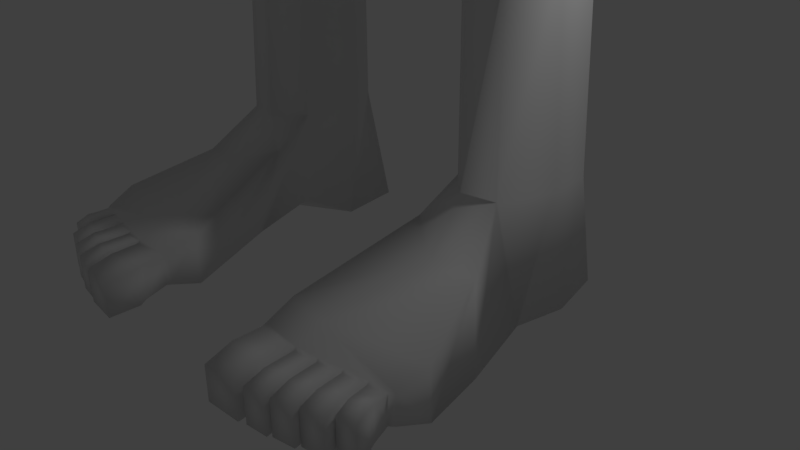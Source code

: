 # Source: humanModel.blend  (saved by Blender 2.78.0; exported with 4.5.12 LTS)
import bpy
from mathutils import Matrix  # noqa: F401  (used for matrix-valued properties, if any)

bpy.ops.wm.read_factory_settings(use_empty=True)
scene = bpy.context.scene
scene.name = 'Scene'

# ---- collections
col_collection_1 = bpy.data.collections.new('Collection 1'); scene.collection.children.link(col_collection_1)

# ---- materials (node trees are filled in below, after node groups)
mat_material = bpy.data.materials.new('Material')
mat_material.alpha_threshold = 0.0
mat_material.use_transparent_shadow = False
mat_material.roughness = 0.5
mat_material.line_color = (0.0, 0.0, 0.0, 1.0)

# ---- material node trees

# ---- world
world_world = bpy.data.worlds.new('World'); scene.world = world_world
world_world.color = (0.05088, 0.05088, 0.05088)
world_world.use_sun_shadow = False
world_world.sun_shadow_jitter_overblur = 0.0
world_world.cycles.sampling_method = 'MANUAL'

# ---- cameras
cam_camera = bpy.data.cameras.new('Camera')
cam_camera.clip_end = 100.0
cam_camera.lens = 35.0
cam_camera.sensor_width = 32.0
cam_camera.sensor_height = 18.0
cam_camera.ortho_scale = 7.314
cam_camera.dof.focus_distance = 0.0
cam_camera.dof.aperture_fstop = 128.0

# ---- lights
light_lamp = bpy.data.lights.new('Lamp', 'POINT')
light_lamp.transmission_factor = 0.0
light_lamp.cutoff_distance = 30.0
light_lamp.energy = 100.0
light_lamp.shadow_buffer_clip_start = 1.001
light_lamp.shadow_soft_size = 0.1
light_lamp.shadow_maximum_resolution = 0.006
light_lamp.use_absolute_resolution = True

# ---- meshes
me_cube = bpy.data.meshes.new('Cube')
me_cube.from_pydata([(1.032, 1.075, -0.9246), (0.9999, -1.005, -1.72), (1.0, 1.0, 1.0), (1.0, -1.0, 1.0), (1.202, 0.5127, -1.127), (1.256, -0.1076, -1.374), (1.135, -0.6042, -1.63), (0.4727, 1.272, -1.122), (0.0, 1.34, -1.19), (1.217, 1.215, -0.4505), (1.225, 1.225, -1.315e-13), (1.167, 1.167, 0.5246), (0.5246, -1.312, -2.225), (0.0, -1.37, -2.282), (1.167, -1.167, -0.9557), (1.225, -1.225, -0.1427), (1.167, -1.167, 0.521), (1.152, 0.5246, 1.167), (1.179, -7.516e-07, 1.225), (1.152, -0.5246, 1.167), (0.5246, 1.167, 1.167), (0.0, 1.225, 1.225), (0.5246, -1.167, 1.167), (0.0, -1.225, 1.225), (0.6247, 1.463, 0.6725), (0.0, 1.566, 0.724), (1.032, -0.167, -2.329), (0.6628, 1.6, -7.15e-14), (0.0, 1.732, -3.349e-14), (0.3481, 1.517, -2.077), (0.6283, 1.523, -0.6214), (0.0, 1.628, -0.6803), (0.9775, 0.5984, -2.081), (4.573, 0.374, -5.723), (0.3249, -0.1622, -2.865), (2.015, 1.72, -3.429), (1.996, 1.018, -3.161), (2.325, 0.4094, -3.429), (0.4743, 2.329, -3.033), (0.0, 2.439, -3.033), (1.741, 0.4895, -7.635), (0.6697, -0.6865, -3.476), (0.6247, -1.463, -1.326), (0.0, -1.566, -1.363), (4.923, 1.413, -5.573), (0.6628, -1.6, -0.1996), (0.0, -1.732, -0.1607), (0.5433, -0.1981, -3.134), (0.6247, -1.463, 0.6722), (0.0, -1.566, 0.724), (0.7746, 1.279, -1.879), (1.483, 0.6272, -0.6199), (1.476, -0.02921, -0.7311), (1.44, -0.6463, -0.9079), (1.567, 0.6628, -1.568e-13), (1.599, -3.166e-07, -1.728e-13), (1.567, -0.6628, -0.02864), (1.422, 0.6247, 0.6725), (1.433, -4.437e-07, 0.724), (1.422, -0.6247, 0.6725), (0.6725, 0.6247, 1.463), (0.724, -4.525e-07, 1.566), (0.6725, -0.6247, 1.463), (0.0, 0.6628, 1.6), (0.0, -2.275e-07, 1.732), (0.0, -0.6628, 1.6), (0.0, 1.598, -2.145), (0.0, 1.768, -2.811), (0.5636, 1.678, -2.771), (1.498, 1.279, -7.635), (4.524, 1.82, -5.757), (1.302, -0.206, -2.944), (0.6237, -0.1076, -1.908), (0.0, -0.1076, -2.014), (1.249, 0.6548, -2.813), (0.5717, -0.7426, -2.204), (0.0, -0.7863, -2.289), (1.034, 1.414, -2.651), (2.641, 1.57, -4.957), (2.82, 0.9858, -5.097), (2.737, 0.4094, -4.908), (0.4743, 2.329, -5.449), (0.0, 2.439, -5.449), (2.243, 0.4889, -9.231), (1.996, 1.546, -9.16), (1.035, -1.941, -5.296), (1.817, -0.137, -7.635), (0.4743, 1.557, -7.411), (0.0, 1.667, -7.411), (2.063, -0.1848, -9.396), (0.8303, 1.904, -8.991), (0.0, 1.755, -9.231), (2.291, 1.657, -11.35), (1.086, -1.473, -10.98), (0.6858, -1.416, -9.775), (0.0, -1.416, -9.775), (0.006408, 1.289, -12.14), (0.0, 1.357, -12.14), (0.01864, 0.4223, -12.14), (0.0, 0.4836, -12.14), (0.04849, -1.086, -12.14), (0.0, -1.299, -12.06), (0.0, -1.473, -10.54), (1.339, 1.849, -12.07), (0.0, 1.972, -12.07), (2.457, 0.4889, -10.11), (2.106, -0.1848, -10.41), (2.79, 1.221, -13.02), (1.502, -1.435, -13.02), (1.186, 1.838, -13.02), (0.1397, 0.7373, -13.02), (0.2705, -0.6185, -13.02), (2.071, 1.827, -13.02), (2.921, -0.1347, -13.02), (2.387, -1.235, -13.02), (2.49, 1.106, -16.49), (1.587, -0.8093, -16.49), (1.366, 1.55, -16.49), (0.9923, 0.7569, -16.49), (1.084, -0.2204, -16.49), (1.986, 1.695, -16.49), (2.581, 0.1283, -16.49), (2.207, -0.6648, -16.49), (2.49, 1.344, -18.35), (1.587, -0.4862, -18.35), (1.366, 1.789, -18.35), (0.9923, 1.08, -18.35), (1.084, 0.1027, -18.35), (1.986, 1.933, -18.35), (2.581, 0.4514, -18.35), (2.207, -0.3417, -18.35), (2.629, 1.56, -19.61), (1.548, -0.4868, -19.61), (1.283, 2.107, -19.61), (0.8351, 1.44, -19.61), (0.9449, 0.2377, -19.61), (2.026, 2.285, -19.61), (2.738, 0.6666, -19.61), (2.291, -0.3091, -19.61), (2.304, 0.9906, -22.09), (1.64, -0.1778, -22.09), (1.477, 1.262, -22.09), (1.202, 0.7778, -22.09), (1.27, 0.1815, -22.09), (1.933, 1.35, -22.09), (2.371, 0.3943, -22.09), (2.096, -0.0897, -22.09), (2.359, 1.091, -24.56), (1.716, -0.229, -24.56), (1.558, 1.354, -24.56), (1.292, 0.8848, -24.56), (1.357, 0.1194, -24.56), (2.0, 1.44, -24.56), (2.425, 0.513, -24.56), (2.158, -0.1436, -24.56), (1.552, -2.036, -25.47), (0.9629, -1.945, -25.47), (2.841, -1.773, -25.47), (1.552, -2.036, -26.13), (0.9633, -1.945, -26.13), (2.849, -1.769, -26.13), (1.716, 1.735, -26.06), (1.261, 1.468, -26.06), (2.319, 1.468, -26.06), (1.716, 0.687, -26.06), (1.132, 0.625, -26.06), (2.504, 0.7033, -26.06), (1.716, -0.1424, -25.87), (2.503, -0.1011, -25.94), (1.271, -0.03895, -25.71), (1.561, -2.356, -25.62), (2.761, -2.152, -25.62), (0.9879, -2.319, -25.62), (1.561, -2.356, -26.01), (2.761, -2.152, -26.01), (0.9879, -2.319, -26.01), (0.0, 1.902, -6.65), (0.6846, -1.275, -6.258), (0.4743, 1.797, -6.617), (-0.0003524, -1.26, -6.164), (2.085, 1.37, -6.476), (2.293, 0.7141, -6.322), (2.28, 0.1394, -6.088), (0.0, 1.667, -8.118), (0.4743, 1.557, -8.118), (0.6858, -1.416, -9.147), (0.0, -1.416, -9.147), (1.498, 1.279, -8.451), (1.741, 0.4895, -8.451), (1.817, -0.137, -8.451), (2.434, 1.669, -3.429), (2.559, 1.018, -3.237), (2.88, 0.4094, -3.429), (2.88, 0.4094, -4.908), (2.829, 1.018, -5.024), (2.666, 1.537, -4.908), (3.334, 1.783, -3.472), (3.379, 1.264, -3.205), (3.495, 0.6557, -3.322), (4.474, 0.6557, -4.521), (4.512, 1.264, -4.418), (4.313, 1.783, -4.439), (3.589, 0.519, -4.636), (2.963, 1.75, -3.448), (3.399, 1.647, -4.699), (3.154, 0.519, -3.322), (3.074, 1.127, -3.234), (4.648, 1.369, -5.097), (3.061, 1.322, -5.08), (3.078, 0.8411, -5.071), (3.485, 0.515, -5.115), (4.314, 1.695, -5.213), (4.666, 0.888, -5.088), (4.356, 0.5345, -5.191), (3.334, 1.675, -5.168), (6.982, 1.01, -10.87), (5.474, 1.329, -6.79), (4.451, 1.282, -7.337), (4.466, 0.801, -7.325), (4.777, 0.4749, -7.156), (5.163, 1.655, -6.959), (5.49, 0.8479, -6.778), (5.201, 0.4944, -6.93), (4.739, 1.635, -7.185), (5.549, 1.328, -6.931), (4.526, 1.281, -7.478), (4.541, 0.8001, -7.466), (4.852, 0.4741, -7.297), (5.238, 1.654, -7.1), (5.565, 0.8471, -6.919), (5.276, 0.4935, -7.071), (4.814, 1.634, -7.326), (5.945, 1.362, -7.496), (4.773, 1.308, -8.122), (4.791, 0.7575, -8.109), (5.146, 0.384, -7.915), (5.589, 1.735, -7.689), (5.963, 0.8112, -7.482), (5.632, 0.4063, -7.656), (5.103, 1.713, -7.948), (7.087, 0.3448, -10.4), (6.761, 1.144, -9.694), (6.23, 1.12, -9.978), (6.238, 0.8707, -9.972), (6.399, 0.7015, -9.884), (6.599, 1.314, -9.782), (6.769, 0.8951, -9.688), (6.619, 0.7116, -9.767), (6.379, 1.304, -9.899), (6.867, 1.143, -9.894), (6.336, 1.119, -10.18), (6.344, 0.8695, -10.17), (6.505, 0.7003, -10.08), (6.706, 1.312, -9.982), (6.875, 0.8939, -9.888), (6.725, 0.7104, -9.967), (6.486, 1.302, -10.1), (6.89, 1.138, -10.03), (6.359, 1.114, -10.31), (6.367, 0.8647, -10.31), (6.528, 0.6954, -10.22), (6.729, 1.308, -10.12), (6.848, 0.889, -10.1), (6.748, 0.7055, -10.1), (6.509, 1.298, -10.23), (7.254, 1.138, -10.73), (6.723, 1.148, -10.81), (6.731, 0.8644, -10.8), (6.891, 0.6609, -10.71), (7.093, 1.341, -10.82), (7.261, 0.8544, -10.72), (7.085, 0.7083, -10.81), (6.886, 1.288, -10.93), (6.867, 0.3347, -10.51), (7.187, 0.5282, -10.4), (7.407, 0.5263, -10.64), (7.257, 0.3428, -10.72), (7.037, 0.3327, -10.63), (6.571, 1.492, -10.9), (6.397, 1.494, -10.77), (6.547, 1.678, -10.69), (6.721, 1.676, -11.02), (6.767, 1.688, -10.58), (6.941, 1.686, -10.9), (7.116, 0.742, -10.85), (7.029, 0.9966, -10.9), (7.258, 1.105, -10.78), (7.265, 0.8653, -10.77), (7.014, 1.038, -10.91), (6.934, 1.273, -10.95), (7.109, 1.318, -10.86), (7.244, 1.146, -10.79), (7.133, 0.6921, -10.84), (7.281, 0.8154, -10.76), (7.404, 0.5385, -10.69), (7.278, 0.3837, -10.76), (7.086, 1.365, -10.87), (6.912, 1.32, -10.97), (6.772, 1.647, -11.05), (6.958, 1.656, -10.95), (7.57, 0.9831, -11.91), (7.657, 0.7285, -11.86), (7.8, 1.091, -11.79), (7.806, 0.8518, -11.78), (7.475, 1.26, -11.96), (7.556, 1.025, -11.92), (7.65, 1.304, -11.87), (7.785, 1.133, -11.79), (7.712, 0.8047, -11.56), (7.563, 0.6813, -11.64), (7.835, 0.5278, -11.49), (7.708, 0.3729, -11.56), (7.342, 1.31, -11.77), (7.517, 1.354, -11.68), (7.202, 1.637, -11.85), (7.388, 1.645, -11.75), (2.441, 1.789, -4.61), (0.5515, 2.585, -4.924), (0.9502, -1.696, -4.702), (2.816, 0.1839, -4.598), (6.768, -0.2931, -10.17), (6.62, -0.2931, -10.25), (6.996, -0.2931, -10.37), (6.847, -0.2931, -10.45), (7.568, 0.8115, -10.97), (7.539, 0.8122, -10.91), (7.711, 0.8079, -11.23), (7.682, 0.8086, -11.18), (7.534, 0.6853, -11.26), (7.563, 0.6845, -11.31), (7.39, 0.6888, -10.99), (7.419, 0.6881, -11.04), (7.691, 0.5346, -10.9), (7.662, 0.5353, -10.84), (7.834, 0.531, -11.16), (7.805, 0.5317, -11.11), (7.564, 0.3798, -10.96), (7.535, 0.3805, -10.91), (7.707, 0.3762, -11.23), (7.679, 0.3769, -11.18), (7.582, 0.8606, -11.03), (7.553, 0.8614, -10.98), (7.762, 0.8561, -11.37), (7.734, 0.8569, -11.32), (7.727, 1.096, -11.32), (7.756, 1.096, -11.38), (7.547, 1.101, -10.99), (7.576, 1.1, -11.04), (7.433, 0.7373, -11.11), (7.405, 0.738, -11.06), (7.614, 0.7328, -11.45), (7.585, 0.7335, -11.4), (7.346, 0.9919, -11.16), (7.317, 0.9926, -11.11), (7.526, 0.9874, -11.5), (7.498, 0.9881, -11.45), (7.419, 1.313, -11.11), (7.391, 1.314, -11.06), (7.6, 1.309, -11.45), (7.571, 1.309, -11.39), (7.396, 1.265, -11.49), (7.425, 1.264, -11.54), (7.216, 1.269, -11.15), (7.245, 1.268, -11.21), (7.555, 1.142, -11.04), (7.526, 1.143, -10.98), (7.735, 1.137, -11.37), (7.707, 1.138, -11.32), (7.325, 1.034, -11.16), (7.296, 1.034, -11.11), (7.506, 1.029, -11.5), (7.477, 1.03, -11.44), (7.199, 1.316, -11.17), (7.17, 1.317, -11.12), (7.342, 1.313, -11.44), (7.313, 1.314, -11.39), (7.488, 1.358, -11.29), (7.517, 1.358, -11.35), (7.345, 1.362, -11.03), (7.373, 1.361, -11.08), (7.059, 1.643, -11.25), (7.031, 1.644, -11.2), (7.203, 1.64, -11.52), (7.174, 1.641, -11.47), (7.245, 1.652, -11.15), (7.216, 1.653, -11.1), (7.388, 1.648, -11.42), (7.359, 1.649, -11.37), (6.81, 0.05589, -10.05), (6.808, 0.1781, -10.04), (6.652, 0.1781, -10.12), (6.662, 0.05589, -10.12), (7.062, 0.1774, -10.25), (7.038, 0.05589, -10.25), (6.89, 0.05589, -10.32), (6.895, 0.1772, -10.34), (0.0, 2.7, -4.921), (4.029, 0.3496, -5.969), (2.788, 0.2127, -4.585), (2.515, 1.676, -4.626), (4.263, 0.4917, -3.901), (4.442, 1.316, -3.86), (4.092, 1.879, -4.037), (3.547, 0.2574, -4.342), (3.261, 1.909, -4.44), (2.81, 1.236, -14.81), (2.086, 1.831, -14.81), (2.933, -0.03321, -14.81), (1.16, 1.838, -14.81), (0.282, 0.7803, -14.81), (1.487, -1.293, -14.83), (2.413, -1.09, -14.82), (0.4056, -0.4891, -14.82), (2.207, -0.8794, -17.11), (2.207, -0.7717, -17.73), (2.581, 0.3437, -17.73), (2.581, 0.236, -17.11), (0.9923, 0.8646, -17.11), (0.9923, 0.9723, -17.73), (1.084, -0.3272, -17.73), (1.084, -0.4349, -17.11), (1.587, -0.9162, -17.73), (1.587, -1.024, -17.11), (2.49, 0.9059, -17.11), (2.49, 1.014, -17.73), (1.986, 1.602, -17.73), (1.986, 1.495, -17.11), (1.366, 1.458, -17.73), (1.366, 1.35, -17.11), (1.34, 2.472, -9.593), (0.2992, 2.658, -9.593), (0.02184, 2.732, -9.593), (1.584, 2.472, -10.77), (0.8571, 2.791, -11.17), (0.02184, 2.868, -11.37), (0.0, -1.171, -6.264), (0.0, -1.247, -7.356), (1.647, -0.3495, -7.668), (0.731, -1.247, -7.356), (0.724, -1.391, -8.955), (2.025, -0.1238, -6.307), (0.731, -1.171, -6.393), (0.0, -1.391, -8.955), (1.647, -0.3495, -8.34), (0.0, 2.154, -6.138), (0.7132, -1.377, -6.031), (0.4801, 2.047, -6.118), (2.385, 1.456, -5.804), (2.579, 0.847, -5.768), (2.555, 0.2464, -5.582), (0.0, -0.07509, -2.976), (0.1867, -0.1622, -2.865), (0.0, -0.0205, -2.014), (0.2461, -0.1981, -3.134), (0.1999, -1.57, -5.357), (0.3143, -1.459, -5.893), (0.2331, -0.7821, -3.455), (0.0, -0.7651, -3.518), (0.2226, -0.1076, -1.908), (0.0, -0.111, -3.177), (0.0, -1.357, -5.793), (0.0, -1.325, -5.338), (3.61, 1.355, -6.167), (3.63, 0.7562, -6.153), (4.943, 0.8149, -5.559), (3.98, 1.796, -6.003), (1.441, 1.894, -12.23), (0.1087, 1.384, -12.29), (0.09633, 0.4709, -12.56), (0.1346, -1.03, -12.56), (2.288, -0.3572, -10.86), (2.592, 0.3909, -10.56), (1.323, -1.489, -11.47), (2.678, 1.329, -11.72), (1.856, -0.802, -25.11), (1.309, -0.4307, -24.9), (2.432, -0.7273, -25.11), (1.856, -0.8558, -25.99), (2.765, -1.061, -26.02), (1.373, -0.7264, -25.99), (1.861, -2.317, -26.01), (1.86, -2.316, -25.62), (2.16, -2.258, -26.01), (2.162, -2.257, -25.62), (2.464, -2.204, -26.01), (2.466, -2.201, -25.62), (1.54, -2.409, -25.63), (1.002, -2.375, -25.63), (1.002, -2.375, -26.0), (1.54, -2.409, -26.0), (2.715, -2.208, -25.63), (2.483, -2.253, -25.63), (2.481, -2.256, -26.0), (2.715, -2.208, -26.0), (1.856, -2.373, -26.0), (1.856, -2.372, -25.63), (1.577, -2.409, -25.63), (1.577, -2.409, -26.0), (2.159, -2.314, -26.0), (2.16, -2.313, -25.63), (1.879, -2.368, -25.63), (1.88, -2.369, -26.0), (2.461, -2.26, -26.0), (2.463, -2.257, -25.63), (2.181, -2.309, -25.63), (2.179, -2.31, -26.0), (1.057, -3.11, -25.72), (1.521, -3.075, -25.72), (1.057, -3.11, -26.17), (1.521, -3.075, -26.17), (2.535, -2.677, -25.72), (2.767, -2.632, -25.72), (2.533, -2.68, -26.17), (2.767, -2.632, -26.17), (1.89, -3.002, -25.72), (1.891, -3.003, -26.17), (1.611, -3.039, -25.72), (1.611, -3.039, -26.17), (2.211, -2.909, -25.72), (2.209, -2.91, -26.17), (1.93, -2.964, -25.72), (1.93, -2.965, -26.17), (2.51, -2.798, -25.72), (2.509, -2.801, -26.17), (2.228, -2.85, -25.72), (2.226, -2.851, -26.17), (0.9999, -2.657, -25.64), (0.9967, -2.732, -25.64), (1.533, -2.691, -25.64), (1.529, -2.766, -25.64), (0.9967, -2.732, -26.13), (0.9999, -2.657, -26.08), (1.529, -2.766, -26.13), (1.533, -2.691, -26.08), (1.875, -2.741, -25.64), (1.869, -2.666, -25.64), (1.87, -2.667, -26.08), (1.876, -2.742, -26.13), (1.597, -2.778, -25.64), (1.59, -2.703, -25.64), (1.597, -2.778, -26.13), (1.59, -2.703, -26.08), (2.19, -2.667, -25.64), (2.18, -2.593, -25.64), (2.179, -2.594, -26.08), (2.188, -2.669, -26.13), (1.909, -2.722, -25.64), (1.899, -2.648, -25.64), (1.909, -2.723, -26.13), (1.9, -2.649, -26.08), (2.491, -2.576, -25.64), (2.48, -2.501, -25.64), (2.478, -2.504, -26.08), (2.489, -2.579, -26.13), (2.208, -2.628, -25.64), (2.197, -2.554, -25.64), (2.206, -2.629, -26.13), (2.195, -2.555, -26.08), (2.501, -2.435, -25.64), (2.515, -2.509, -25.64), (2.733, -2.39, -25.64), (2.747, -2.464, -25.64), (2.513, -2.512, -26.13), (2.499, -2.438, -26.08), (2.747, -2.464, -26.13), (2.733, -2.39, -26.08), (2.403, -0.5915, -5.189), (2.048, -0.589, -5.918), (1.742, -0.6276, -6.233), (2.227, -0.8473, -4.647), (1.549, -1.644, -4.743), (1.861, -1.704, -5.292), (1.433, -0.9831, -6.16), (0.4534, -1.633, -5.03), (0.496, -1.712, -5.364), (0.4514, -0.7404, -3.466), (1.497, -0.2124, -3.452), (1.083, -0.4496, -3.464), (2.369, -0.6365, -5.598), (1.766, -1.518, -5.849), (0.9947, -1.8, -5.808), (0.4051, -1.586, -5.646), (2.656, 0.3279, -5.245), (2.505, 0.2967, -4.013), (1.737, -0.4399, -4.021), (1.251, -0.8874, -4.063), (0.7974, -1.105, -4.089), (0.4399, -1.133, -4.248), (0.1823, -1.057, -4.406)], [], [(59, 19, 3, 16), (2, 11, 24, 20), (20, 24, 25, 21), (11, 10, 27, 24), (24, 27, 28, 25), (10, 9, 30, 27), (27, 30, 31, 28), (9, 0, 7, 30), (30, 7, 8, 31), (1, 14, 42, 12), (12, 42, 43, 13), (7, 0, 50, 29), (14, 15, 45, 42), (42, 45, 46, 43), (5, 72, 34, 26), (15, 16, 48, 45), (45, 48, 49, 46), (0, 4, 32, 50), (16, 3, 22, 48), (48, 22, 23, 49), (8, 7, 29, 66), (6, 53, 14, 1), (53, 56, 15, 14), (56, 59, 16, 15), (0, 9, 51, 4), (4, 51, 52, 5), (5, 52, 53, 6), (9, 10, 54, 51), (51, 54, 55, 52), (52, 55, 56, 53), (10, 11, 57, 54), (54, 57, 58, 55), (55, 58, 59, 56), (11, 2, 17, 57), (57, 17, 18, 58), (58, 18, 19, 59), (19, 62, 22, 3), (62, 65, 23, 22), (587, 575, 456, 588), (2, 20, 60, 17), (17, 60, 61, 18), (18, 61, 62, 19), (20, 21, 63, 60), (60, 63, 64, 61), (61, 64, 65, 62), (4, 5, 26, 32), (77, 74, 36, 35), (67, 68, 38, 39), (396, 317, 81, 82), (35, 36, 191, 190), (570, 318, 85, 571), (317, 316, 78, 81), (29, 50, 77, 68), (26, 34, 47, 71), (50, 32, 74, 77), (66, 29, 68, 67), (71, 47, 41, 577, 576, 37), (32, 26, 71, 74), (74, 71, 37, 36), (5, 6, 75, 72), (72, 75, 76, 73), (72, 73, 452, 458), (6, 1, 12, 75), (75, 12, 13, 76), (68, 77, 35, 38), (176, 178, 87, 88), (86, 182, 440, 437), (180, 181, 40, 69), (178, 180, 69, 87), (41, 47, 453, 456, 575), (79, 78, 195, 194), (188, 189, 89, 83), (183, 184, 90, 91), (185, 186, 95, 94), (187, 188, 83, 84), (181, 182, 86, 40), (189, 86, 437, 443), (469, 468, 110, 111), (104, 103, 96, 97), (467, 466, 112, 109), (93, 102, 101, 100), (189, 185, 94, 89), (184, 187, 84, 90), (96, 98, 99, 97), (98, 100, 101, 99), (104, 91, 431, 434), (93, 106, 89, 94), (84, 83, 105, 92), (83, 89, 106, 105), (94, 95, 102, 93), (91, 90, 430, 431), (471, 470, 114, 113), (468, 467, 109, 110), (470, 472, 108, 114), (473, 471, 113, 107), (466, 473, 107, 112), (472, 469, 111, 108), (406, 405, 115, 120), (405, 407, 121, 115), (408, 406, 120, 117), (409, 408, 117, 118), (411, 410, 116, 122), (407, 411, 122, 121), (412, 409, 118, 119), (410, 412, 119, 116), (415, 414, 130, 129), (419, 418, 126, 127), (421, 419, 127, 124), (425, 424, 123, 128), (424, 415, 129, 123), (427, 425, 128, 125), (418, 427, 125, 126), (414, 421, 124, 130), (130, 124, 132, 138), (129, 130, 138, 137), (127, 126, 134, 135), (124, 127, 135, 132), (128, 123, 131, 136), (123, 129, 137, 131), (125, 128, 136, 133), (126, 125, 133, 134), (131, 137, 145, 139), (133, 136, 144, 141), (134, 133, 141, 142), (138, 132, 140, 146), (137, 138, 146, 145), (135, 134, 142, 143), (132, 135, 143, 140), (136, 131, 139, 144), (140, 143, 151, 148), (144, 139, 147, 152), (139, 145, 153, 147), (141, 144, 152, 149), (142, 141, 149, 150), (146, 140, 148, 154), (145, 146, 154, 153), (143, 142, 150, 151), (474, 475, 156, 155), (476, 474, 155, 157), (156, 159, 175, 172), (155, 156, 172, 170), (164, 165, 162, 161), (166, 164, 161, 163), (147, 163, 161, 152), (152, 161, 162, 149), (168, 167, 164, 166), (167, 169, 165, 164), (477, 479, 169, 167), (478, 477, 167, 168), (478, 168, 154, 476), (168, 166, 153, 154), (166, 163, 147, 153), (149, 162, 165, 150), (150, 165, 169, 151), (475, 479, 159, 156), (523, 522, 524, 525), (519, 518, 520, 521), (159, 158, 173, 175), (157, 155, 170, 481, 483, 485, 171), (160, 157, 171, 174), (158, 160, 174, 484, 482, 480, 173), (567, 572, 445, 177, 568), (448, 449, 182, 181), (446, 447, 180, 178), (447, 448, 181, 180), (444, 446, 178, 176), (87, 69, 187, 184), (185, 189, 443, 439), (69, 40, 188, 187), (186, 185, 439, 442), (88, 87, 184, 183), (40, 86, 189, 188), (404, 203, 196, 402), (201, 200, 207, 211), (80, 79, 194, 193), (36, 37, 192, 191), (319, 80, 193, 398), (316, 35, 190, 399), (402, 401, 200, 201), (401, 400, 199, 200), (403, 202, 199, 400), (203, 206, 197, 196), (193, 194, 209, 210), (206, 205, 198, 197), (191, 192, 205, 206), (202, 193, 210, 213), (190, 191, 206, 203), (398, 193, 202, 403), (195, 204, 214, 208), (399, 190, 203, 404), (464, 33, 222, 221), (463, 462, 217, 218), (70, 44, 216, 220), (33, 397, 219, 222), (200, 199, 212, 207), (204, 201, 211, 214), (194, 195, 208, 209), (199, 202, 213, 212), (220, 216, 224, 228), (222, 219, 227, 230), (223, 220, 228, 231), (219, 218, 226, 227), (462, 465, 223, 217), (44, 464, 221, 216), (397, 463, 218, 219), (465, 70, 220, 223), (227, 226, 234, 235), (224, 229, 237, 232), (225, 231, 239, 233), (229, 230, 238, 237), (218, 217, 225, 226), (221, 222, 230, 229), (217, 223, 231, 225), (216, 221, 229, 224), (233, 239, 248, 242), (237, 238, 247, 246), (234, 233, 242, 243), (236, 232, 241, 245), (231, 228, 236, 239), (230, 227, 235, 238), (228, 224, 232, 236), (226, 225, 233, 234), (243, 242, 250, 251), (245, 241, 249, 253), (247, 244, 252, 255), (248, 245, 253, 256), (232, 237, 246, 241), (235, 234, 243, 244), (239, 236, 245, 248), (238, 235, 244, 247), (255, 252, 260, 263), (256, 253, 261, 264), (252, 251, 259, 260), (249, 254, 262, 257), (246, 247, 255, 254), (242, 248, 256, 250), (241, 246, 254, 249), (244, 243, 251, 252), (260, 259, 267, 268), (257, 262, 270, 265), (266, 258, 279, 278), (268, 271, 276, 277), (253, 249, 257, 261), (251, 250, 258, 259), (254, 255, 263, 262), (250, 256, 264, 258), (267, 266, 272, 215), (268, 267, 215, 271), (258, 264, 280, 279), (270, 262, 274, 275), (261, 257, 265, 269), (259, 258, 266, 267), (274, 240, 276, 275), (240, 273, 277, 276), (260, 268, 277, 273), (262, 263, 240, 274), (394, 393, 322, 323), (279, 280, 281, 278), (280, 282, 283, 281), (272, 266, 278, 281), (261, 269, 283, 282), (264, 261, 282, 280), (342, 350, 301, 303), (215, 285, 284, 271), (265, 286, 285, 215), (270, 287, 286, 265), (271, 284, 287, 270), (374, 382, 314, 312), (272, 289, 288, 215), (269, 290, 289, 272), (265, 291, 290, 269), (215, 288, 291, 265), (358, 366, 307, 306), (270, 293, 292, 271), (275, 294, 293, 270), (276, 295, 294, 275), (271, 292, 295, 276), (326, 334, 310, 308), (272, 297, 296, 269), (281, 298, 297, 272), (283, 299, 298, 281), (269, 296, 299, 283), (301, 300, 302, 303), (305, 304, 306, 307), (309, 308, 310, 311), (313, 312, 314, 315), (338, 329, 309, 311), (370, 361, 304, 305), (386, 377, 313, 315), (354, 345, 302, 300), (287, 284, 349, 341), (297, 298, 381, 373), (336, 331, 328, 339), (384, 379, 376, 387), (290, 291, 365, 357), (368, 363, 360, 371), (352, 347, 344, 355), (294, 295, 337, 333), (295, 292, 330, 337), (332, 336, 339, 335), (334, 338, 311, 310), (331, 324, 327, 328), (292, 293, 325, 330), (329, 326, 308, 309), (324, 332, 335, 327), (284, 285, 353, 349), (285, 286, 346, 353), (348, 352, 355, 351), (350, 354, 300, 301), (347, 340, 343, 344), (286, 287, 341, 346), (345, 342, 303, 302), (340, 348, 351, 343), (291, 288, 369, 365), (288, 289, 362, 369), (364, 368, 371, 367), (366, 370, 305, 307), (363, 356, 359, 360), (289, 290, 357, 362), (361, 358, 306, 304), (356, 364, 367, 359), (298, 299, 385, 381), (299, 296, 378, 385), (380, 384, 387, 383), (382, 386, 315, 314), (379, 372, 375, 376), (296, 297, 373, 378), (377, 374, 312, 313), (372, 380, 383, 375), (260, 273, 395, 390), (263, 260, 390, 389), (273, 240, 392, 395), (393, 388, 320, 322), (320, 321, 323, 322), (240, 263, 389, 392), (391, 394, 323, 321), (195, 399, 404, 204), (331, 336, 337, 330), (329, 338, 339, 328), (336, 332, 333, 337), (338, 334, 335, 339), (332, 324, 325, 333), (334, 326, 327, 335), (324, 331, 330, 325), (326, 329, 328, 327), (347, 352, 353, 346), (345, 354, 355, 344), (352, 348, 349, 353), (354, 350, 351, 355), (348, 340, 341, 349), (350, 342, 343, 351), (340, 347, 346, 341), (342, 345, 344, 343), (363, 368, 369, 362), (361, 370, 371, 360), (368, 364, 365, 369), (370, 366, 367, 371), (364, 356, 357, 365), (366, 358, 359, 367), (356, 363, 362, 357), (358, 361, 360, 359), (379, 384, 385, 378), (377, 386, 387, 376), (384, 380, 381, 385), (386, 382, 383, 387), (380, 372, 373, 381), (382, 374, 375, 383), (372, 379, 378, 373), (374, 377, 376, 375), (293, 294, 333, 325), (389, 390, 391, 388), (393, 394, 395, 392), (394, 391, 390, 395), (388, 393, 392, 389), (388, 391, 321, 320), (192, 398, 403, 205), (205, 403, 400, 198), (197, 198, 400, 401), (196, 197, 401, 402), (78, 316, 399, 195), (37, 583, 319, 398, 192), (204, 404, 402, 201), (47, 34, 451, 453), (38, 35, 316, 317), (585, 577, 41, 586), (39, 38, 317, 396), (108, 111, 412, 410), (111, 110, 409, 412), (113, 114, 411, 407), (114, 108, 410, 411), (110, 109, 408, 409), (109, 112, 406, 408), (107, 113, 407, 405), (112, 107, 405, 406), (122, 116, 422, 413), (413, 422, 421, 414), (118, 117, 428, 417), (417, 428, 427, 418), (117, 120, 426, 428), (428, 426, 425, 427), (115, 121, 416, 423), (423, 416, 415, 424), (120, 115, 423, 426), (426, 423, 424, 425), (116, 119, 420, 422), (422, 420, 419, 421), (119, 118, 417, 420), (420, 417, 418, 419), (121, 122, 413, 416), (416, 413, 414, 415), (430, 429, 432, 433), (431, 430, 433, 434), (84, 92, 432, 429), (103, 104, 434, 433), (92, 103, 433, 432), (90, 84, 429, 430), (441, 435, 436, 438), (440, 441, 438, 437), (437, 438, 439, 443), (438, 436, 442, 439), (177, 179, 435, 441), (182, 568, 177, 441, 440), (82, 81, 446, 444), (455, 460, 179, 177, 445), (78, 79, 448, 447), (81, 78, 447, 446), (79, 80, 582, 449, 448), (579, 580, 445, 572), (458, 452, 450, 451), (451, 450, 459, 453), (453, 459, 457, 456), (454, 461, 460, 455), (456, 457, 461, 454, 588), (574, 573, 454), (34, 72, 458, 451), (214, 211, 70, 465), (210, 209, 463, 397), (207, 212, 464, 44), (208, 214, 465, 462), (213, 210, 397, 33), (211, 207, 44, 70), (209, 208, 462, 463), (212, 213, 33, 464), (93, 100, 469, 472), (103, 92, 473, 466), (92, 105, 471, 473), (106, 93, 472, 470), (98, 96, 467, 468), (105, 106, 470, 471), (96, 103, 466, 467), (100, 98, 468, 469), (151, 169, 479, 475), (160, 478, 476, 157), (160, 158, 477, 478), (158, 159, 479, 477), (154, 148, 474, 476), (148, 151, 475, 474), (515, 514, 516, 517), (511, 510, 512, 513), (507, 506, 508, 509), (564, 561, 511, 513), (172, 487, 486, 170), (175, 488, 487, 172), (173, 489, 488, 175), (170, 486, 489, 173), (495, 496, 539, 535), (485, 491, 490, 171), (484, 492, 491, 485), (174, 493, 492, 484), (171, 490, 493, 174), (532, 529, 507, 509), (481, 495, 494, 480), (170, 496, 495, 481), (173, 497, 496, 170), (480, 494, 497, 173), (491, 492, 563, 558), (483, 499, 498, 482), (481, 500, 499, 483), (480, 501, 500, 481), (482, 498, 501, 480), (487, 488, 531, 526), (485, 503, 502, 484), (483, 504, 503, 485), (482, 505, 504, 483), (484, 502, 505, 482), (499, 500, 547, 543), (537, 534, 514, 515), (494, 495, 535, 536), (503, 504, 555, 551), (498, 499, 543, 544), (489, 486, 528, 533), (545, 542, 518, 519), (502, 503, 551, 552), (493, 490, 560, 565), (553, 550, 522, 523), (497, 494, 536, 541), (561, 559, 510, 511), (501, 498, 544, 549), (505, 502, 552, 557), (488, 489, 533, 531), (530, 532, 509, 508), (527, 530, 508, 506), (486, 487, 526, 528), (496, 497, 541, 539), (538, 540, 517, 516), (534, 538, 516, 514), (540, 537, 515, 517), (500, 501, 549, 547), (546, 548, 521, 520), (542, 546, 520, 518), (548, 545, 519, 521), (504, 505, 557, 555), (554, 556, 525, 524), (550, 554, 524, 522), (556, 553, 523, 525), (492, 493, 565, 563), (562, 564, 513, 512), (559, 562, 512, 510), (490, 491, 558, 560), (529, 532, 533, 528), (532, 530, 531, 533), (527, 529, 528, 526), (530, 527, 526, 531), (537, 540, 541, 536), (540, 538, 539, 541), (538, 534, 535, 539), (534, 537, 536, 535), (545, 548, 549, 544), (548, 546, 547, 549), (546, 542, 543, 547), (542, 545, 544, 543), (553, 556, 557, 552), (556, 554, 555, 557), (554, 550, 551, 555), (550, 553, 552, 551), (561, 564, 565, 560), (564, 562, 563, 565), (559, 561, 560, 558), (562, 559, 558, 563), (529, 527, 506, 507), (582, 578, 567, 449), (449, 567, 568, 182), (319, 569, 566, 80), (569, 570, 571, 566), (578, 579, 572, 567), (580, 581, 455, 445), (85, 318, 573, 574), (586, 41, 575, 587), (584, 585, 570, 569), (583, 584, 569, 319), (80, 566, 578, 582), (566, 571, 579, 578), (571, 85, 580, 579), (85, 574, 581, 580), (581, 574, 454, 455), (573, 587, 588, 454), (318, 586, 587, 573), (570, 585, 586, 318), (576, 577, 585, 584), (37, 576, 584, 583)])
me_cube.polygons.foreach_set('use_smooth', [1, 1, 1, 1, 1, 1, 1, 1, 1, 1, 1, 1, 1, 1, 1, 1, 1, 1, 1, 1, 1, 1, 1, 1, 1, 1, 1, 1, 1, 1, 1, 1, 1, 1, 1, 1, 1, 1, 1, 1, 1, 1, 1, 1, 1, 1, 1, 1, 1, 1, 1, 1, 1, 1, 1, 1, 1, 1, 1, 1, 1, 1, 1, 1, 1, 1, 1, 1, 1, 1, 1, 1, 1, 1, 1, 1, 1, 1, 1, 1, 1, 1, 1, 1, 1, 1, 1, 1, 1, 1, 1, 1, 1, 1, 1, 1, 1, 1, 1, 1, 1, 1, 1, 1, 1, 1, 1, 1, 1, 1, 1, 1, 1, 1, 1, 1, 1, 1, 1, 1, 1, 1, 1, 1, 1, 1, 1, 1, 1, 1, 1, 1, 1, 1, 1, 1, 1, 1, 1, 1, 1, 1, 1, 1, 1, 1, 1, 1, 1, 1, 1, 1, 1, 1, 1, 1, 1, 1, 1, 1, 1, 1, 1, 1, 1, 1, 1, 1, 1, 1, 1, 1, 1, 1, 1, 1, 1, 1, 1, 1, 1, 1, 1, 1, 1, 1, 1, 1, 1, 1, 1, 1, 1, 1, 1, 1, 1, 1, 1, 1, 1, 1, 1, 1, 1, 1, 1, 1, 1, 1, 1, 1, 1, 1, 1, 1, 1, 1, 1, 1, 1, 1, 1, 1, 1, 1, 1, 1, 1, 1, 1, 1, 1, 1, 1, 1, 1, 1, 1, 1, 1, 1, 1, 1, 1, 1, 1, 1, 1, 1, 1, 1, 1, 1, 1, 1, 1, 1, 1, 1, 1, 1, 1, 1, 1, 1, 1, 1, 1, 1, 1, 1, 1, 1, 1, 1, 1, 1, 1, 1, 1, 1, 1, 1, 1, 1, 1, 1, 1, 1, 1, 1, 1, 1, 1, 1, 1, 1, 1, 1, 1, 1, 1, 1, 1, 1, 1, 1, 1, 1, 1, 1, 1, 1, 1, 1, 1, 1, 1, 1, 1, 1, 1, 1, 1, 1, 1, 1, 1, 1, 1, 1, 1, 1, 1, 1, 1, 1, 1, 1, 1, 1, 1, 1, 1, 1, 1, 1, 1, 1, 1, 1, 1, 1, 1, 1, 1, 1, 1, 1, 1, 1, 1, 1, 1, 1, 1, 1, 1, 1, 1, 1, 1, 1, 1, 1, 1, 1, 1, 1, 1, 1, 1, 1, 1, 1, 1, 1, 1, 1, 1, 1, 1, 1, 1, 1, 1, 1, 1, 1, 1, 1, 1, 1, 1, 1, 1, 1, 1, 1, 0, 0, 1, 1, 1, 1, 1, 1, 1, 1, 1, 1, 1, 1, 1, 1, 1, 1, 1, 1, 1, 1, 1, 1, 1, 1, 1, 1, 1, 1, 1, 1, 1, 1, 1, 1, 1, 1, 1, 1, 1, 1, 1, 1, 1, 1, 1, 1, 1, 1, 1, 1, 1, 1, 1, 1, 1, 1, 1, 1, 1, 1, 1, 1, 1, 1, 1, 1, 1, 1, 1, 1, 1, 1, 1, 1, 1, 1, 1, 1, 1, 1, 1, 1, 1, 1, 1, 1, 1, 1, 1, 1, 1, 1, 1, 1, 1, 1, 1, 1, 1, 1, 1, 1, 1, 1, 1, 1, 1, 1, 1, 1, 1, 1, 1, 1, 1, 1, 1, 1, 1, 1, 1, 1, 1, 1, 1, 1, 1, 1, 1, 1, 1, 1, 1, 1, 1, 1, 1, 1, 1, 1, 1, 1, 1, 1, 1, 1, 1, 1])
me_cube.materials.append(mat_material)
me_cube.use_remesh_preserve_volume = False
me_cube.use_remesh_preserve_attributes = False
me_cube.use_mirror_vertex_groups = False
me_cube.update()
arm_armature = bpy.data.armatures.new('Armature')  # bones are not reproduced

# ---- objects
ob_metarig = bpy.data.objects.new('metarig', arm_armature)
ob_cube = bpy.data.objects.new('Cube', me_cube)
ob_lamp = bpy.data.objects.new('Lamp', light_lamp)
ob_camera = bpy.data.objects.new('Camera', cam_camera)

# ---- transforms, parenting, visibility, modifiers, constraints
ob_metarig.location = (0.0, -0.00679, 17.5)
ob_metarig.show_in_front = True
ob_metarig.lineart.crease_threshold = 0.0
ob_cube.parent = ob_metarig
ob_cube.matrix_parent_inverse = Matrix(((1.0, 0.0, 0.0, 0.0), (0.0, 1.0, 0.0, 0.00679), (0.0, 0.0, 1.0, 9.053), (0.0, 0.0, 0.0, 1.0)))
ob_cube.location = (0.0, 0.03774, -0.5052)
ob_cube.lock_rotations_4d = False
ob_cube.empty_display_type = 'ARROWS'
ob_cube.lineart.crease_threshold = 0.0
_vg = ob_cube.vertex_groups.new(name='hips')
for _i, _w in zip([40, 69, 83, 84, 86, 87, 88, 89, 90, 91, 92, 93, 94, 95, 96, 97, 98, 99, 100, 101, 102, 103, 104, 105, 106, 108, 109, 110, 111, 176, 178, 183, 184, 185, 186, 187, 188, 189, 429, 430, 431, 432, 433, 434, 436, 437, 438, 439, 442, 443, 466, 467, 468, 469, 470, 472], [0.0196, 0.03947, 0.1297, 0.1561, 0.01832, 0.06641, 0.07161, 0.35, 0.4404, 0.6146, 0.05001, 0.4622, 0.5333, 0.4984, 0.7616, 0.8191, 0.2793, 0.286, 0.2569, 0.3176, 0.5329, 0.2289, 0.743, 0.03924, 0.1398, 0.03221, 0.09106, 0.0707, 0.05545, 0.02006, 0.007645, 0.1554, 0.1595, 0.2518, 0.2905, 0.09346, 0.07691, 0.1102, 0.2961, 0.5695, 0.651, 0.2537, 0.5348, 0.6841, 0.02172, 0.0173, 0.01102, 0.1344, 0.1598, 0.08952, 0.09027, 0.4173, 0.1987, 0.1543, 0.06541, 0.1767]): _vg.add([_i], _w, 'REPLACE')
_vg = ob_cube.vertex_groups.new(name='spine')
for _i, _w in zip([40, 69, 78, 79, 80, 81, 82, 83, 84, 85, 86, 87, 88, 89, 90, 91, 93, 94, 95, 100, 101, 102, 105, 106, 176, 177, 178, 179, 180, 181, 182, 183, 184, 185, 186, 187, 188, 189, 317, 318, 396, 429, 430, 431, 432, 433, 434, 435, 436, 437, 438, 439, 440, 441, 442, 443, 444, 445, 446, 447, 448, 449, 454, 455, 460, 461, 472, 566, 567, 568, 569, 570, 571, 572, 573, 574, 578, 579, 580, 581, 582, 588], [0.633, 0.6084, 0.03271, 0.02305, 0.01694, 0.07719, 0.09256, 0.2202, 0.1735, 0.05687, 0.6496, 0.5818, 0.5418, 0.2424, 0.2548, 0.1437, 0.08077, 0.2635, 0.3135, 0.01421, 0.03214, 0.1349, 0.038, 0.06968, 0.2886, 0.1596, 0.2655, 0.1633, 0.2345, 0.2078, 0.1829, 0.6015, 0.6113, 0.6105, 0.568, 0.5923, 0.6107, 0.658, 0.02493, 0.02281, 0.03997, 0.09578, 0.09567, 0.08364, 0.02302, 0.008222, 0.01264, 0.236, 0.7247, 0.6854, 0.7482, 0.7416, 0.2735, 0.225, 0.7129, 0.7162, 0.1646, 0.1209, 0.144, 0.1103, 0.0934, 0.09561, 0.04838, 0.1038, 0.1207, 0.02781, 0.008689, 0.05329, 0.1181, 0.1615, 0.01338, 0.02076, 0.05603, 0.1189, 0.03324, 0.06084, 0.08054, 0.0833, 0.08239, 0.08308, 0.06306, 0.000975]): _vg.add([_i], _w, 'REPLACE')
_vg = ob_cube.vertex_groups.new(name='chest')
for _i, _w in zip([1, 6, 12, 13, 26, 32, 34, 35, 37, 38, 39, 40, 41, 47, 67, 68, 69, 71, 72, 73, 74, 75, 76, 78, 79, 80, 81, 82, 83, 85, 86, 87, 88, 90, 91, 176, 177, 178, 179, 180, 181, 182, 183, 184, 185, 186, 187, 188, 189, 193, 194, 195, 316, 317, 318, 319, 396, 398, 399, 435, 436, 437, 438, 439, 440, 441, 442, 443, 444, 445, 446, 447, 448, 449, 450, 451, 452, 453, 454, 455, 456, 457, 458, 459, 460, 461, 566, 567, 568, 569, 570, 571, 572, 573, 574, 575, 576, 577, 578, 579, 580, 581, 582, 583, 584, 585, 586, 587, 588], [0.007554, 0.002646, 0.04899, 0.05557, 0.1375, 0.0235, 0.3769, 0.004719, 0.01635, 0.123, 0.1529, 0.2025, 0.4187, 0.273, 0.03682, 0.0155, 0.214, 0.1064, 0.1361, 0.1462, 0.003088, 0.07778, 0.08655, 0.2084, 0.1835, 0.2157, 0.6461, 0.6443, 0.00234, 0.8048, 0.2145, 0.2557, 0.2867, 0.04155, 0.002485, 0.5514, 0.7717, 0.5812, 0.7771, 0.5449, 0.5499, 0.5966, 0.129, 0.11, 0.01663, 0.01818, 0.08343, 0.07587, 0.0665, 0.08483, 0.109, 0.07123, 0.1529, 0.5455, 0.7822, 0.1736, 0.5561, 0.08307, 0.05715, 0.7133, 0.2097, 0.2045, 0.1878, 0.05457, 0.6034, 0.7171, 0.05909, 0.08843, 0.6422, 0.796, 0.6616, 0.4924, 0.439, 0.4852, 0.553, 0.5169, 0.1867, 0.5659, 0.8269, 0.8145, 0.6814, 0.7347, 0.1833, 0.6118, 0.8079, 0.813, 0.5746, 0.6645, 0.6986, 0.5205, 0.7191, 0.7508, 0.7566, 0.8146, 0.8227, 0.6251, 0.1934, 0.2967, 0.623, 0.7609, 0.8076, 0.8193, 0.3796, 0.1229, 0.3055, 0.564, 0.6899, 0.7532, 0.7762]): _vg.add([_i], _w, 'REPLACE')
_vg = ob_cube.vertex_groups.new(name='neck')
for _i, _w in zip([0, 1, 4, 5, 6, 7, 8, 9, 10, 12, 13, 14, 26, 27, 28, 29, 30, 31, 32, 34, 35, 38, 39, 41, 42, 43, 47, 50, 51, 52, 53, 54, 66, 67, 68, 71, 72, 73, 74, 75, 76, 77, 81, 82, 317, 396, 444, 450, 451, 452, 453, 458, 459], [0.1504, 0.07053, 0.1534, 0.1517, 0.09169, 0.1748, 0.1961, 0.06295, 0.01622, 0.07813, 0.08797, 0.03034, 0.3686, 0.02504, 0.03894, 0.7719, 0.07583, 0.09185, 0.5452, 0.1997, 0.02796, 0.2816, 0.4455, 0.006445, 0.03355, 0.03735, 0.06642, 0.6802, 0.06143, 0.05675, 0.04541, 0.00762, 0.7888, 0.7229, 0.6654, 0.08523, 0.1657, 0.2293, 0.1308, 0.1098, 0.1329, 0.2975, 0.0409, 0.05902, 0.08943, 0.1255, 0.01197, 0.1252, 0.14, 0.3121, 0.06308, 0.2964, 0.06353]): _vg.add([_i], _w, 'REPLACE')
_vg = ob_cube.vertex_groups.new(name='head')
for _i, _w in zip([0, 1, 2, 3, 4, 5, 6, 7, 8, 9, 10, 11, 12, 13, 14, 15, 16, 17, 18, 19, 20, 21, 22, 23, 24, 25, 26, 27, 28, 29, 30, 31, 32, 34, 42, 43, 45, 46, 47, 48, 49, 50, 51, 52, 53, 54, 55, 56, 57, 58, 59, 60, 61, 62, 63, 64, 65, 66, 67, 68, 71, 72, 73, 74, 75, 76, 77, 450, 451, 452, 453, 458, 459], [0.8201, 0.8677, 0.9862, 0.9913, 0.8027, 0.7739, 0.8405, 0.7972, 0.7771, 0.9234, 0.9595, 0.9779, 0.8333, 0.8155, 0.929, 0.9692, 0.9853, 0.9902, 0.9927, 0.9929, 0.9876, 0.9872, 0.9937, 0.9943, 0.9773, 0.9748, 0.2461, 0.9557, 0.9483, 0.1386, 0.9112, 0.8944, 0.2222, 0.1594, 0.919, 0.9126, 0.969, 0.9679, 0.05148, 0.987, 0.9868, 0.1908, 0.9208, 0.9198, 0.9243, 0.9629, 0.9666, 0.9687, 0.982, 0.9854, 0.9858, 0.9935, 0.9965, 0.9968, 0.9942, 0.9982, 0.9987, 0.1197, 0.01692, 0.01585, 0.05493, 0.5938, 0.5347, 0.03947, 0.7529, 0.7215, 0.03313, 0.1224, 0.1348, 0.3969, 0.05621, 0.4083, 0.05814]): _vg.add([_i], _w, 'REPLACE')
_vg = ob_cube.vertex_groups.new(name='shoulder.L')
for _i, _w in zip([0, 1, 4, 5, 6, 7, 12, 13, 26, 29, 32, 34, 35, 36, 37, 38, 39, 40, 41, 47, 50, 66, 67, 68, 69, 71, 72, 73, 74, 75, 76, 77, 78, 79, 80, 81, 82, 85, 87, 88, 176, 177, 178, 179, 180, 181, 182, 190, 191, 192, 193, 194, 195, 196, 197, 198, 202, 203, 204, 205, 206, 208, 209, 316, 317, 318, 319, 396, 398, 399, 400, 401, 402, 403, 404, 440, 441, 444, 445, 446, 447, 448, 449, 450, 451, 452, 453, 454, 455, 456, 457, 458, 459, 460, 461, 566, 567, 568, 569, 570, 571, 572, 573, 574, 575, 576, 577, 578, 579, 580, 581, 582, 583, 584, 585, 586, 587, 588], [0.004932, 0.01501, 0.0349, 0.06215, 0.03194, 0.0003784, 0.02697, 0.03081, 0.2444, 0.07848, 0.1943, 0.2603, 0.8827, 0.9813, 0.9024, 0.5562, 0.3579, 0.001374, 0.5095, 0.6019, 0.1162, 0.07692, 0.1911, 0.2618, 0.004193, 0.7421, 0.103, 0.08834, 0.7933, 0.05861, 0.05819, 0.6335, 0.3778, 0.2167, 0.2975, 0.1488, 0.1355, 0.09926, 0.0009964, 0.006322, 0.05322, 0.02418, 0.05256, 0.01776, 0.0825, 0.08892, 0.08938, 0.8384, 0.9725, 0.7461, 0.1436, 0.1389, 0.1457, 0.1142, 0.1811, 0.1695, 0.009759, 0.2632, 0.0001457, 0.3035, 0.7183, 0.008956, 0.01457, 0.5404, 0.2515, 0.1405, 0.4154, 0.2128, 0.2731, 0.2553, 0.04273, 0.02594, 0.02356, 0.09413, 0.06585, 0.04324, 0.0001739, 0.08704, 0.05059, 0.08966, 0.1788, 0.1672, 0.1777, 0.1955, 0.2045, 0.1027, 0.3077, 0.09565, 0.0544, 0.2549, 0.2083, 0.1102, 0.2593, 0.0425, 0.1171, 0.2189, 0.1118, 0.06974, 0.3134, 0.1839, 0.1305, 0.07036, 0.1117, 0.08571, 0.3128, 0.7369, 0.6313, 0.1641, 0.09631, 0.07352, 0.06772, 0.2459, 0.6865, 0.5876, 0.3615, 0.2475, 0.1869, 0.1617]): _vg.add([_i], _w, 'REPLACE')
_vg = ob_cube.vertex_groups.new(name='upper_arm.L')
for _i, _w in zip([33, 35, 37, 40, 44, 69, 70, 78, 79, 80, 81, 82, 85, 176, 178, 180, 181, 182, 190, 191, 192, 193, 194, 195, 196, 197, 198, 199, 200, 201, 202, 203, 204, 205, 206, 207, 208, 209, 210, 211, 212, 213, 214, 216, 217, 218, 219, 220, 221, 222, 223, 224, 225, 226, 227, 228, 229, 230, 231, 232, 233, 234, 235, 236, 237, 238, 239, 316, 317, 318, 319, 396, 397, 398, 399, 400, 401, 402, 403, 404, 440, 444, 446, 447, 448, 449, 462, 463, 464, 465, 566, 567, 568, 569, 570, 571, 572, 576, 578, 579, 582, 583, 584, 585], [0.9943, 0.03737, 0.04076, 0.006773, 0.9913, 0.003417, 0.9958, 0.3571, 0.5545, 0.4458, 0.06554, 0.04611, 0.005052, 0.01016, 0.02068, 0.08781, 0.1152, 0.1031, 0.1439, 0.001012, 0.2324, 0.7553, 0.7255, 0.7641, 0.8825, 0.8167, 0.8258, 0.9839, 0.9861, 0.9838, 0.9585, 0.7305, 0.9646, 0.6879, 0.2794, 0.9948, 0.9485, 0.9404, 0.9728, 0.9949, 0.9943, 0.9918, 0.9877, 0.9209, 0.9857, 0.9849, 0.9773, 0.9616, 0.9194, 0.9579, 0.9797, 0.5776, 0.9106, 0.9083, 0.889, 0.8324, 0.5768, 0.8266, 0.8947, 0.05149, 0.05992, 0.05631, 0.05588, 0.06279, 0.04812, 0.05553, 0.06407, 0.2646, 0.0654, 0.004649, 0.387, 0.04519, 0.9962, 0.6314, 0.6715, 0.9485, 0.9597, 0.96, 0.8863, 0.9215, 0.03377, 0.03095, 0.05148, 0.1895, 0.2808, 0.2246, 0.9961, 0.996, 0.991, 0.9982, 0.1418, 0.08841, 0.04781, 0.123, 0.04739, 0.05109, 0.02778, 0.0198, 0.1187, 0.04345, 0.2994, 0.1734, 0.07698, 0.02395]): _vg.add([_i], _w, 'REPLACE')
_vg = ob_cube.vertex_groups.new(name='forearm.L')
for _i, _w in zip([216, 220, 221, 222, 224, 225, 226, 227, 228, 229, 230, 231, 232, 233, 234, 235, 236, 237, 238, 239, 241, 242, 243, 244, 245, 246, 247, 248, 249, 250, 251, 252, 253, 254, 255, 256, 258, 259], [0.07897, 0.02667, 0.08046, 0.03395, 0.4223, 0.08926, 0.09158, 0.111, 0.1674, 0.4231, 0.1733, 0.1052, 0.9471, 0.9392, 0.9431, 0.9436, 0.9358, 0.9498, 0.9437, 0.9348, 0.9542, 0.9671, 0.9808, 0.9839, 0.9519, 0.9621, 0.9731, 0.9564, 0.1006, 0.1784, 0.4444, 0.4542, 0.1095, 0.08475, 0.1159, 0.1212, 0.009939, 0.07455]): _vg.add([_i], _w, 'REPLACE')
_vg = ob_cube.vertex_groups.new(name='hand.L')
for _i, _w in zip([215, 241, 242, 245, 246, 248, 249, 250, 251, 252, 253, 254, 255, 256, 257, 258, 259, 261, 262, 263, 264, 265, 266, 267, 269, 270, 271, 272, 274, 279, 285, 286, 288, 289, 291], [0.6703, 0.03096, 0.002752, 0.02848, 0.01886, 0.01778, 0.8381, 0.6819, 0.5191, 0.4943, 0.7387, 0.8745, 0.7748, 0.6811, 0.8233, 0.2033, 0.6252, 0.05652, 0.812, 0.09192, 0.1246, 0.8503, 0.01851, 0.08008, 0.07232, 0.09141, 0.01002, 0.05402, 0.08453, 0.004369, 0.09446, 0.09345, 0.1327, 0.03738, 0.001737]): _vg.add([_i], _w, 'REPLACE')
_vg = ob_cube.vertex_groups.new(name='palm.01.L')
for _i, _w in zip([240, 262, 267, 268, 270, 271, 273, 274, 275, 276, 277, 284, 292, 293, 294, 295, 392], [0.25, 0.04976, 0.08866, 0.8825, 0.08319, 0.633, 0.1617, 0.6822, 0.7669, 0.4981, 0.6869, 0.1113, 0.1015, 0.05526, 0.08206, 0.0975, 0.009258]): _vg.add([_i], _w, 'REPLACE')
_vg = ob_cube.vertex_groups.new(name='f_index.01.L')
for _i, _w in zip([240, 270, 271, 274, 275, 276, 277, 284, 292, 293, 294, 295, 324, 325, 330, 331, 332, 333, 336, 337], [0.00166, 0.09345, 0.1614, 0.0162, 0.1707, 0.4517, 0.09394, 0.007624, 0.8521, 0.8212, 0.8419, 0.8493, 0.1282, 0.7432, 0.8868, 0.102, 0.02488, 0.185, 0.08441, 0.4777]): _vg.add([_i], _w, 'REPLACE')
_vg = ob_cube.vertex_groups.new(name='f_index.02.L')
for _i, _w in zip([294, 295, 324, 325, 326, 327, 328, 329, 330, 331, 332, 333, 334, 335, 336, 337, 338, 339], [0.06359, 0.03755, 0.8497, 0.2353, 0.1484, 0.8382, 0.8194, 0.0886, 0.1012, 0.8834, 0.9488, 0.8054, 0.1146, 0.9065, 0.894, 0.5127, 0.1428, 0.8272]): _vg.add([_i], _w, 'REPLACE')
_vg = ob_cube.vertex_groups.new(name='f_index.03.L')
for _i, _w in zip([308, 309, 310, 311, 326, 327, 328, 329, 334, 335, 338, 339], [0.9797, 0.9922, 0.9831, 0.9824, 0.849, 0.1461, 0.1673, 0.91, 0.8846, 0.08946, 0.8552, 0.1613]): _vg.add([_i], _w, 'REPLACE')
_vg = ob_cube.vertex_groups.new(name='thumb.01.L')
for _i, _w in zip([240, 252, 255, 259, 260, 262, 263, 268, 273, 274, 277, 390, 392, 395], [0.5354, 0.04461, 0.09998, 0.1202, 0.9482, 0.08609, 0.8524, 0.02517, 0.6364, 0.1134, 0.1488, 0.03915, 0.06749, 0.06062]): _vg.add([_i], _w, 'REPLACE')
_vg = ob_cube.vertex_groups.new(name='thumb.02.L')
for _i, _w in zip([240, 263, 273, 274, 277, 321, 388, 389, 390, 391, 392, 393, 394, 395], [0.1505, 0.01741, 0.1575, 0.009718, 0.04457, 0.05104, 0.07182, 0.9369, 0.9105, 0.2178, 0.7923, 0.1187, 0.09409, 0.844]): _vg.add([_i], _w, 'REPLACE')
_vg = ob_cube.vertex_groups.new(name='thumb.03.L')
for _i, _w in zip([320, 321, 322, 323, 388, 389, 390, 391, 392, 393, 394, 395], [0.9859, 0.9457, 0.9762, 0.9778, 0.9244, 0.01723, 0.02948, 0.7695, 0.1048, 0.8673, 0.8969, 0.07368]): _vg.add([_i], _w, 'REPLACE')
_vg = ob_cube.vertex_groups.new(name='palm.02.L')
for _i, _w in zip([215, 259, 266, 267, 268], [0.04713, 0.05756, 0.1477, 0.7197, 0.03758]): _vg.add([_i], _w, 'REPLACE')
_vg = ob_cube.vertex_groups.new(name='f_middle.01.L')
for _i, _w in zip([215, 265, 270, 271, 274, 275, 284, 285, 286, 287, 292, 293, 341, 346, 349, 352, 353], [0.1093, 0.06037, 0.7101, 0.151, 0.04783, 0.01191, 0.794, 0.8646, 0.8307, 0.951, 0.01279, 0.09261, 0.007054, 0.1062, 0.1619, 0.06788, 0.7213]): _vg.add([_i], _w, 'REPLACE')
_vg = ob_cube.vertex_groups.new(name='f_middle.02.L')
for _i, _w in zip([284, 286, 287, 340, 341, 343, 344, 346, 347, 348, 349, 351, 352, 353, 355], [0.02411, 0.06062, 0.009694, 0.9585, 0.9681, 0.05155, 0.06862, 0.8831, 0.9306, 0.8993, 0.8186, 0.06533, 0.8667, 0.2586, 0.02828]): _vg.add([_i], _w, 'REPLACE')
_vg = ob_cube.vertex_groups.new(name='f_middle.03.L')
for _i, _w in zip([300, 301, 302, 303, 340, 342, 343, 344, 345, 347, 348, 350, 351, 352, 354, 355], [0.9999, 0.9995, 0.9996, 0.9997, 0.02655, 0.9942, 0.9481, 0.9306, 0.9916, 0.06125, 0.07575, 0.9931, 0.9328, 0.06411, 0.9979, 0.9582]): _vg.add([_i], _w, 'REPLACE')
_vg = ob_cube.vertex_groups.new(name='palm.03.L')
for _i, _w in zip([215, 249, 250, 253, 256, 257, 258, 259, 261, 264, 265, 266, 267, 269, 272, 278, 279, 280, 282, 288, 289, 290, 291, 296, 297, 357, 362, 369], [0.1033, 0.05177, 0.1169, 0.1418, 0.1784, 0.1377, 0.6434, 0.1014, 0.915, 0.7732, 0.07084, 0.5494, 0.06717, 0.7313, 0.2219, 0.0991, 0.1416, 0.06309, 0.06914, 0.7486, 0.7165, 0.8697, 0.946, 0.08641, 0.03271, 0.06029, 0.1039, 0.07636]): _vg.add([_i], _w, 'REPLACE')
_vg = ob_cube.vertex_groups.new(name='f_ring.01.L')
for _i, _w in zip([288, 289, 290, 356, 357, 362, 363, 365, 368, 369], [0.04864, 0.05583, 0.06867, 0.06468, 0.7363, 0.7168, 0.1135, 0.05739, 0.06469, 0.7322]): _vg.add([_i], _w, 'REPLACE')
_vg = ob_cube.vertex_groups.new(name='f_ring.02.L')
for _i, _w in zip([356, 357, 358, 359, 360, 362, 363, 364, 365, 366, 367, 368, 369, 370, 371], [0.918, 0.2005, 0.06958, 0.8664, 0.3005, 0.1459, 0.8126, 0.9878, 0.924, 0.1077, 0.9421, 0.9151, 0.1782, 0.0432, 0.8602]): _vg.add([_i], _w, 'REPLACE')
_vg = ob_cube.vertex_groups.new(name='f_ring.03.L')
for _i, _w in zip([304, 305, 306, 307, 358, 359, 360, 361, 363, 366, 367, 370, 371], [0.999, 0.9983, 0.9945, 0.9876, 0.9299, 0.1293, 0.6886, 0.9778, 0.05507, 0.8921, 0.05703, 0.9531, 0.1352]): _vg.add([_i], _w, 'REPLACE')
_vg = ob_cube.vertex_groups.new(name='palm.04.L')
for _i, _w in zip([258, 261, 264, 266, 272, 278, 279, 280, 281, 282, 283, 289, 297, 298, 299], [0.07245, 0.01398, 0.06984, 0.1948, 0.4825, 0.7252, 0.7874, 0.8725, 0.4625, 0.8386, 0.1116, 0.1096, 0.08105, 0.09022, 0.0007259]): _vg.add([_i], _w, 'REPLACE')
_vg = ob_cube.vertex_groups.new(name='f_pinky.01.L')
for _i, _w in zip([266, 269, 272, 278, 280, 281, 282, 283, 289, 296, 297, 298, 299, 372, 373, 375, 378, 379, 380, 381, 384, 385], [0.03813, 0.1551, 0.2124, 0.1376, 0.05114, 0.5195, 0.08552, 0.8615, 0.05591, 0.8583, 0.8522, 0.8873, 0.9581, 0.1482, 0.8435, 0.002784, 0.5123, 0.111, 0.146, 0.8288, 0.07439, 0.8372]): _vg.add([_i], _w, 'REPLACE')
_vg = ob_cube.vertex_groups.new(name='f_pinky.02.L')
for _i, _w in zip([296, 312, 313, 315, 372, 373, 374, 375, 376, 377, 378, 379, 380, 381, 383, 384, 385, 386, 387], [0.01372, 0.03602, 0.07106, 0.01359, 0.8119, 0.1388, 0.2006, 0.7014, 0.7741, 0.2658, 0.4792, 0.8555, 0.7625, 0.1404, 0.1287, 0.9147, 0.1584, 0.07542, 0.9251]): _vg.add([_i], _w, 'REPLACE')
_vg = ob_cube.vertex_groups.new(name='f_pinky.03.L')
for _i, _w in zip([312, 313, 314, 315, 372, 374, 375, 376, 377, 379, 380, 382, 383, 386, 387], [0.9555, 0.9268, 0.9967, 0.9674, 0.02573, 0.7921, 0.2718, 0.2017, 0.7262, 0.01467, 0.08891, 0.9909, 0.8613, 0.9239, 0.07163]): _vg.add([_i], _w, 'REPLACE')
_vg = ob_cube.vertex_groups.new(name='shoulder.R')
_vg = ob_cube.vertex_groups.new(name='upper_arm.R')
_vg = ob_cube.vertex_groups.new(name='forearm.R')
_vg = ob_cube.vertex_groups.new(name='hand.R')
_vg = ob_cube.vertex_groups.new(name='palm.01.R')
_vg = ob_cube.vertex_groups.new(name='f_index.01.R')
_vg = ob_cube.vertex_groups.new(name='f_index.02.R')
_vg = ob_cube.vertex_groups.new(name='f_index.03.R')
_vg = ob_cube.vertex_groups.new(name='thumb.01.R')
_vg = ob_cube.vertex_groups.new(name='thumb.02.R')
_vg = ob_cube.vertex_groups.new(name='thumb.03.R')
_vg = ob_cube.vertex_groups.new(name='palm.02.R')
_vg = ob_cube.vertex_groups.new(name='f_middle.01.R')
_vg = ob_cube.vertex_groups.new(name='f_middle.02.R')
_vg = ob_cube.vertex_groups.new(name='f_middle.03.R')
_vg = ob_cube.vertex_groups.new(name='palm.03.R')
_vg = ob_cube.vertex_groups.new(name='f_ring.01.R')
_vg = ob_cube.vertex_groups.new(name='f_ring.02.R')
_vg = ob_cube.vertex_groups.new(name='f_ring.03.R')
_vg = ob_cube.vertex_groups.new(name='palm.04.R')
_vg = ob_cube.vertex_groups.new(name='f_pinky.01.R')
_vg = ob_cube.vertex_groups.new(name='f_pinky.02.R')
_vg = ob_cube.vertex_groups.new(name='f_pinky.03.R')
_vg = ob_cube.vertex_groups.new(name='thigh.L')
for _i, _w in zip([40, 69, 83, 84, 86, 87, 88, 89, 90, 91, 92, 93, 94, 95, 96, 97, 98, 99, 100, 101, 102, 103, 104, 105, 106, 107, 108, 109, 110, 111, 112, 113, 114, 115, 116, 117, 118, 119, 120, 121, 122, 123, 125, 126, 127, 128, 129, 176, 180, 183, 184, 185, 186, 187, 188, 189, 405, 406, 407, 408, 409, 410, 411, 412, 413, 414, 415, 416, 417, 418, 419, 420, 421, 422, 423, 424, 425, 426, 427, 428, 429, 430, 431, 432, 433, 434, 437, 439, 442, 443, 466, 467, 468, 469, 470, 471, 472, 473], [0.0739, 0.07597, 0.6179, 0.6408, 0.05579, 0.04224, 0.04181, 0.3801, 0.2495, 0.21, 0.9347, 0.4519, 0.1867, 0.1679, 0.237, 0.1797, 0.7111, 0.7035, 0.7088, 0.6385, 0.3236, 0.7648, 0.2528, 0.9051, 0.783, 0.994, 0.9523, 0.9071, 0.9268, 0.9389, 0.986, 0.9927, 0.9782, 0.9329, 0.9781, 0.9191, 0.9408, 0.9747, 0.9179, 0.9711, 0.9807, 0.09391, 0.1026, 0.09092, 0.02204, 0.1015, 0.05364, 0.0001919, 0.002536, 0.08873, 0.09651, 0.1009, 0.1046, 0.2101, 0.2179, 0.153, 0.9906, 0.9852, 0.9959, 0.9777, 0.9828, 0.9917, 0.9948, 0.9886, 0.8533, 0.1296, 0.2143, 0.8134, 0.7372, 0.274, 0.1763, 0.8348, 0.1586, 0.8399, 0.7309, 0.2804, 0.2909, 0.7024, 0.2915, 0.7053, 0.5895, 0.3147, 0.2473, 0.7026, 0.4301, 0.278, 0.03744, 0.06446, 0.06392, 0.09181, 0.9067, 0.581, 0.7956, 0.8279, 0.9107, 0.9665, 0.792, 0.9798]): _vg.add([_i], _w, 'REPLACE')
_vg = ob_cube.vertex_groups.new(name='shin.L')
for _i, _w in zip([115, 117, 118, 120, 121, 123, 124, 125, 126, 127, 128, 129, 130, 131, 132, 133, 134, 135, 136, 137, 138, 139, 140, 141, 142, 143, 144, 145, 146, 147, 148, 149, 150, 151, 152, 153, 154, 157, 161, 162, 163, 165, 166, 168, 169, 413, 414, 415, 416, 417, 418, 419, 420, 421, 422, 423, 424, 425, 426, 427, 428, 474, 475, 476], [0.06665, 0.07919, 0.05776, 0.08115, 0.007428, 0.906, 0.9874, 0.8973, 0.909, 0.964, 0.8984, 0.9463, 0.9886, 0.9841, 0.9994, 0.9802, 0.9845, 0.9958, 0.9802, 0.9929, 0.9991, 0.9973, 0.9992, 0.9966, 0.9979, 0.999, 0.9963, 0.999, 0.9992, 0.9426, 0.9245, 0.9345, 0.9599, 0.9152, 0.935, 0.9534, 0.874, 0.006209, 0.02117, 0.01322, 0.09761, 0.004073, 0.009275, 0.07612, 0.01681, 0.1467, 0.8704, 0.7857, 0.1866, 0.2624, 0.7258, 0.8236, 0.1651, 0.8414, 0.16, 0.2689, 0.7195, 0.7089, 0.2973, 0.7083, 0.2942, 0.1074, 0.111, 0.1607]): _vg.add([_i], _w, 'REPLACE')
_vg = ob_cube.vertex_groups.new(name='thigh.R')
_vg = ob_cube.vertex_groups.new(name='shin.R')
_vg = ob_cube.vertex_groups.new(name='heel.L')
for _i, _w in zip([147, 149, 150, 152, 161, 162, 163, 164, 165, 166, 169], [0.01417, 0.05752, 0.004939, 0.0521, 0.8642, 0.9372, 0.6457, 0.09421, 0.821, 0.0517, 0.03698]): _vg.add([_i], _w, 'REPLACE')
_vg = ob_cube.vertex_groups.new(name='foot.L')
for _i, _w in zip([148, 151, 154, 155, 156, 157, 158, 160, 164, 165, 166, 167, 168, 169, 171, 174, 474, 475, 476, 477, 478, 479, 480, 481, 482, 483, 484, 485, 490, 491, 492, 493, 494, 495, 496, 497, 498, 499, 500, 501, 502, 503, 504, 505, 510, 511, 512, 513, 514, 515, 516, 517, 518, 519, 520, 521, 522, 523, 524, 525, 534, 535, 536, 537, 538, 539, 540, 541, 542, 543, 544, 545, 546, 547, 548, 549, 550, 551, 552, 553, 554, 555, 556, 557, 558, 559, 560, 561, 562, 563, 564, 565], [0.06691, 0.07555, 0.1059, 0.09715, 0.03489, 0.2636, 0.1095, 0.2857, 0.02513, 0.07804, 0.04607, 0.8794, 0.7657, 0.9134, 0.2026, 0.2096, 0.8138, 0.8591, 0.6969, 0.8813, 0.8099, 0.9873, 0.08397, 0.08494, 0.1382, 0.1277, 0.1907, 0.169, 0.1974, 0.1822, 0.193, 0.2013, 0.06507, 0.06536, 0.03252, 0.02975, 0.1207, 0.1158, 0.09514, 0.095, 0.1747, 0.1632, 0.1418, 0.1489, 0.1929, 0.1937, 0.1946, 0.1949, 0.05256, 0.05238, 0.05169, 0.05173, 0.1063, 0.1063, 0.1053, 0.1056, 0.1573, 0.1581, 0.156, 0.1572, 0.05373, 0.05596, 0.05502, 0.05317, 0.05078, 0.04792, 0.05094, 0.04824, 0.1072, 0.109, 0.1094, 0.1073, 0.1042, 0.1024, 0.1049, 0.1032, 0.1579, 0.1591, 0.1622, 0.1595, 0.1542, 0.1514, 0.1566, 0.1552, 0.189, 0.1913, 0.1945, 0.1938, 0.1946, 0.1942, 0.1956, 0.1968]): _vg.add([_i], _w, 'REPLACE')
_vg = ob_cube.vertex_groups.new(name='toe.L')
for _i, _w in zip([155, 156, 157, 158, 159, 160, 168, 170, 171, 172, 173, 174, 175, 474, 475, 476, 477, 478, 480, 481, 482, 483, 484, 485, 486, 487, 488, 489, 490, 491, 492, 493, 494, 495, 496, 497, 498, 499, 500, 501, 502, 503, 504, 505, 506, 507, 508, 509, 510, 511, 512, 513, 514, 515, 516, 517, 518, 519, 520, 521, 522, 523, 524, 525, 526, 527, 528, 529, 530, 531, 532, 533, 534, 535, 536, 537, 538, 539, 540, 541, 542, 543, 544, 545, 546, 547, 548, 549, 550, 551, 552, 553, 554, 555, 556, 557, 558, 559, 560, 561, 562, 563, 564, 565], [0.8898, 0.9523, 0.7022, 0.8893, 0.9866, 0.7114, 0.004177, 0.9734, 0.7819, 0.9944, 0.977, 0.7812, 0.9979, 0.07585, 0.006603, 0.1295, 0.11, 0.1843, 0.9124, 0.9092, 0.8565, 0.8639, 0.8015, 0.8194, 0.9937, 0.9979, 0.9994, 0.9951, 0.7895, 0.8063, 0.7978, 0.7887, 0.9317, 0.9304, 0.9559, 0.9579, 0.8739, 0.8772, 0.8991, 0.9004, 0.8175, 0.8268, 0.8498, 0.8444, 0.9999, 1.0, 0.9999, 0.9999, 0.7964, 0.7954, 0.7951, 0.7947, 0.9444, 0.9446, 0.9453, 0.9453, 0.8881, 0.8882, 0.8891, 0.889, 0.8346, 0.8339, 0.8359, 0.8349, 0.9994, 0.9998, 0.9991, 0.9998, 0.9999, 0.9998, 0.9998, 0.9993, 0.9431, 0.9407, 0.9419, 0.9438, 0.9462, 0.948, 0.9461, 0.9481, 0.887, 0.885, 0.8852, 0.8873, 0.8901, 0.892, 0.8898, 0.8916, 0.8337, 0.8322, 0.8299, 0.8326, 0.8376, 0.8404, 0.8356, 0.8373, 0.7999, 0.7978, 0.7938, 0.795, 0.7952, 0.7958, 0.7941, 0.793]): _vg.add([_i], _w, 'REPLACE')
_vg = ob_cube.vertex_groups.new(name='heel.02.L')
for _i, _w in zip([161, 163, 164, 165, 166, 167, 168, 478], [0.09399, 0.2422, 0.8625, 0.07385, 0.869, 0.08021, 0.1231, 0.002846]): _vg.add([_i], _w, 'REPLACE')
_vg = ob_cube.vertex_groups.new(name='heel.R')
_vg = ob_cube.vertex_groups.new(name='foot.R')
_vg = ob_cube.vertex_groups.new(name='toe.R')
_vg = ob_cube.vertex_groups.new(name='heel.02.R')
_m = ob_cube.modifiers.new('Mirror', 'MIRROR')
_m.use_clip = True
_m = ob_cube.modifiers.new('Subsurf', 'SUBSURF')
_m.show_render = False
_m.uv_smooth = 'PRESERVE_CORNERS'
_m.quality = 2
_m.levels = 5
_m.show_only_control_edges = False
_m = ob_cube.modifiers.new('Armature', 'ARMATURE')
_m = ob_cube.modifiers.new('Armature.001', 'ARMATURE')
_m.object = ob_metarig
ob_lamp.location = (4.076, 1.005, 5.904)
ob_lamp.rotation_euler = (0.6503, 0.05522, 1.866)
ob_lamp.lock_rotations_4d = False
ob_lamp.empty_display_type = 'ARROWS'
ob_lamp.color = (0.0, 0.0, 0.0, 0.0)
ob_lamp.lineart.crease_threshold = 0.0
ob_camera.location = (7.481, -6.508, 5.344)
ob_camera.rotation_euler = (1.109, 0.0, 0.8149)
ob_camera.lock_rotations_4d = False
ob_camera.empty_display_type = 'ARROWS'
ob_camera.color = (0.0, 0.0, 0.0, 0.0)
ob_camera.display_type = 'WIRE'
ob_camera.lineart.crease_threshold = 0.0

# ---- collection membership
col_collection_1.objects.link(ob_metarig)
col_collection_1.objects.link(ob_cube)
col_collection_1.objects.link(ob_lamp)
col_collection_1.objects.link(ob_camera)

# ---- scene / render settings (as saved in the file)
scene.camera = ob_camera
scene.frame_start = 1; scene.frame_end = 250; scene.frame_set(15)
scene.render.engine = 'BLENDER_EEVEE_NEXT'
scene.render.resolution_percentage = 50
scene.render.dither_intensity = 0.0
scene.cycles.use_denoising = False
scene.cycles.samples = 128
scene.cycles.sampling_pattern = 'TABULATED_SOBOL'
scene.cycles.light_sampling_threshold = 0.0
scene.cycles.use_adaptive_sampling = False
scene.cycles.use_light_tree = False
scene.cycles.blur_glossy = 0.0
scene.cycles.sample_clamp_indirect = 0.0
scene.view_settings.view_transform = 'Standard'
bpy.context.view_layer.update()
